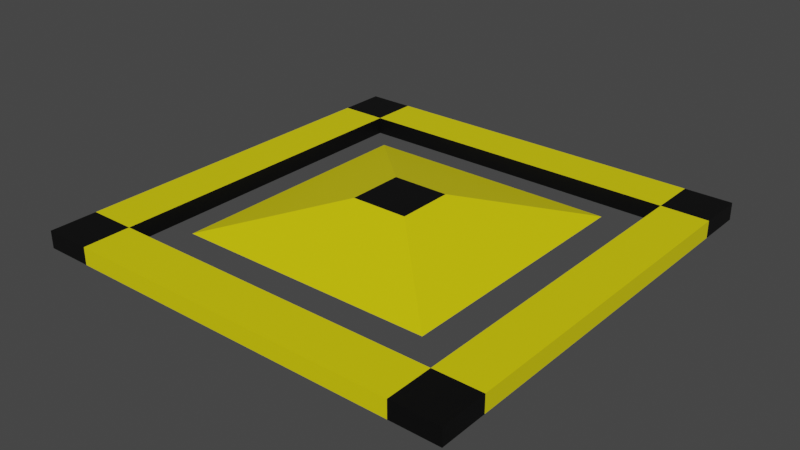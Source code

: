 # Source: squat_avoid.blend  (saved by Blender 2.90.8; exported with 4.5.12 LTS)
import bpy
from mathutils import Matrix  # noqa: F401  (used for matrix-valued properties, if any)

bpy.ops.wm.read_factory_settings(use_empty=True)
scene = bpy.context.scene
scene.name = 'Scene'

# ---- collections
col_collection = bpy.data.collections.new('Collection'); scene.collection.children.link(col_collection)

# ---- materials (node trees are filled in below, after node groups)
mat_avoidmaterialblack = bpy.data.materials.new('AvoidMaterialBlack')
mat_avoidmaterialblack.use_transparent_shadow = False
mat_avoidmaterialyellow = bpy.data.materials.new('AvoidMaterialYellow')
mat_avoidmaterialyellow.use_transparent_shadow = False

# ---- material node trees
mat_avoidmaterialblack.use_nodes = True; mat_avoidmaterialblack.node_tree.nodes.clear()
_N = mat_avoidmaterialblack.node_tree.nodes; _L = mat_avoidmaterialblack.node_tree.links
n0 = _N.new('ShaderNodeBsdfPrincipled'); n0.name = 'Principled BSDF'; n0.location = (10, 300)
n0.distribution = 'GGX'
n0.subsurface_method = 'BURLEY'
n0.inputs[0].default_value = (0.0, 0.0, 0.0, 1.0)
n0.inputs[3].default_value = 1.45
n0.inputs[27].default_value = (0.0, 0.0, 0.0, 1.0)
n0.inputs[28].default_value = 1.0
n1 = _N.new('ShaderNodeOutputMaterial'); n1.name = 'Material Output'; n1.location = (300, 300)
_L.new(n0.outputs[0], n1.inputs[0])
n1.is_active_output = True
mat_avoidmaterialyellow.use_nodes = True; mat_avoidmaterialyellow.node_tree.nodes.clear()
_N = mat_avoidmaterialyellow.node_tree.nodes; _L = mat_avoidmaterialyellow.node_tree.links
n0 = _N.new('ShaderNodeBsdfPrincipled'); n0.name = 'Principled BSDF'; n0.location = (10, 300)
n0.distribution = 'GGX'
n0.subsurface_method = 'BURLEY'
n0.inputs[0].default_value = (0.8, 0.7051, 0.0, 1.0)
n0.inputs[3].default_value = 1.45
n0.inputs[27].default_value = (0.0, 0.0, 0.0, 1.0)
n0.inputs[28].default_value = 1.0
n1 = _N.new('ShaderNodeOutputMaterial'); n1.name = 'Material Output'; n1.location = (300, 300)
_L.new(n0.outputs[0], n1.inputs[0])
n1.is_active_output = True

# ---- world
world_world = bpy.data.worlds.new('World'); scene.world = world_world
world_world.use_nodes = True; world_world.node_tree.nodes.clear()
_N = world_world.node_tree.nodes; _L = world_world.node_tree.links
n0 = _N.new('ShaderNodeOutputWorld'); n0.name = 'World Output'; n0.location = (300, 300)
n1 = _N.new('ShaderNodeBackground'); n1.name = 'Background'; n1.location = (10, 300)
n1.inputs[0].default_value = (0.05088, 0.05088, 0.05088, 1.0)
_L.new(n1.outputs[0], n0.inputs[0])
n0.is_active_output = True
world_world.color = (0.05088, 0.05088, 0.05088)
world_world.use_sun_shadow = False
world_world.sun_shadow_jitter_overblur = 0.0

# ---- meshes
me_cube_001 = bpy.data.meshes.new('Cube.001')
me_cube_001.from_pydata([(-7.5, -5.85, -0.3), (-7.5, -5.85, 0.3), (-7.5, 5.85, -0.3), (-7.5, 5.85, 0.3), (-5.85, -5.85, -0.3), (-5.85, -5.85, 0.3), (-5.85, 5.85, -0.3), (-5.85, 5.85, 0.3), (-7.5, -7.5, -0.3), (-7.5, -7.5, 0.3), (-5.85, -7.5, 0.3), (-5.85, -7.5, -0.3), (-7.5, 7.5, 0.3), (-7.5, 7.5, -0.3), (-5.85, 7.5, -0.3), (-5.85, 7.5, 0.3), (5.85, 5.85, 0.3), (5.85, 5.85, -0.3), (5.85, 7.5, 0.3), (5.85, 7.5, -0.3), (7.5, 5.85, 0.3), (7.5, 5.85, -0.3), (7.5, 7.5, 0.3), (7.5, 7.5, -0.3), (5.85, -5.85, 0.3), (5.85, -5.85, -0.3), (7.5, -5.85, 0.3), (7.5, -5.85, -0.3), (5.85, -7.5, 0.3), (5.85, -7.5, -0.3), (7.5, -7.5, 0.3), (7.5, -7.5, -0.3)], [], [(0, 1, 3, 2), (7, 6, 17, 16), (6, 7, 5, 4), (5, 1, 9, 10), (2, 6, 4, 0), (7, 3, 1, 5), (11, 10, 9, 8), (1, 0, 8, 9), (0, 4, 11, 8), (13, 12, 15, 14), (6, 2, 13, 14), (3, 7, 15, 12), (2, 3, 12, 13), (17, 19, 23, 21), (6, 14, 19, 17), (15, 7, 16, 18), (14, 15, 18, 19), (20, 21, 23, 22), (17, 21, 27, 25), (18, 16, 20, 22), (19, 18, 22, 23), (25, 27, 31, 29), (16, 17, 25, 24), (20, 16, 24, 26), (21, 20, 26, 27), (28, 29, 31, 30), (26, 24, 28, 30), (27, 26, 30, 31), (4, 5, 24, 25), (4, 25, 29, 11), (11, 29, 28, 10), (5, 10, 28, 24)])
me_cube_001.polygons.foreach_set('material_index', [1, 0, 0, 0, 1, 1, 0, 0, 0, 0, 0, 0, 0, 0, 1, 1, 1, 0, 1, 0, 0, 0, 0, 1, 1, 0, 0, 0, 0, 1, 1, 1])
_uv = me_cube_001.uv_layers.new(name='UVMap')
_uv.uv.foreach_set('vector', [0.375, 0.0, 0.625, 0.0, 0.625, 0.25, 0.375, 0.25, 0.625, 0.5, 0.375, 0.5, 0.375, 0.5, 0.625, 0.5, 0.375, 0.5, 0.625, 0.5, 0.625, 0.75, 0.375, 0.75, 0.625, 0.75, 0.875, 0.75, 0.875, 0.75, 0.625, 0.75, 0.125, 0.5, 0.375, 0.5, 0.375, 0.75, 0.125, 0.75, 0.625, 0.5, 0.875, 0.5, 0.875, 0.75, 0.625, 0.75, 0.375, 0.75, 0.625, 0.75, 0.625, 1.0, 0.375, 1.0, 0.625, 0.0, 0.375, 0.0, 0.375, 0.0, 0.625, 0.0, 0.125, 0.75, 0.375, 0.75, 0.375, 0.75, 0.125, 0.75, 0.375, 0.25, 0.625, 0.25, 0.625, 0.5, 0.375, 0.5, 0.375, 0.5, 0.125, 0.5, 0.125, 0.5, 0.375, 0.5, 0.875, 0.5, 0.625, 0.5, 0.625, 0.5, 0.875, 0.5, 0.375, 0.25, 0.625, 0.25, 0.625, 0.25, 0.375, 0.25, 0.375, 0.5, 0.375, 0.5, 0.375, 0.5, 0.375, 0.5, 0.375, 0.5, 0.375, 0.5, 0.375, 0.5, 0.375, 0.5, 0.625, 0.5, 0.625, 0.5, 0.625, 0.5, 0.625, 0.5, 0.375, 0.5, 0.625, 0.5, 0.625, 0.5, 0.375, 0.5, 0.625, 0.5, 0.375, 0.5, 0.375, 0.5, 0.625, 0.5, 0.375, 0.5, 0.375, 0.5, 0.375, 0.5, 0.375, 0.5, 0.625, 0.5, 0.625, 0.5, 0.625, 0.5, 0.625, 0.5, 0.375, 0.5, 0.625, 0.5, 0.625, 0.5, 0.375, 0.5, 0.375, 0.5, 0.375, 0.5, 0.375, 0.5, 0.375, 0.5, 0.625, 0.5, 0.375, 0.5, 0.375, 0.5, 0.625, 0.5, 0.625, 0.5, 0.625, 0.5, 0.625, 0.5, 0.625, 0.5, 0.375, 0.5, 0.625, 0.5, 0.625, 0.5, 0.375, 0.5, 0.625, 0.5, 0.375, 0.5, 0.375, 0.5, 0.625, 0.5, 0.625, 0.5, 0.625, 0.5, 0.625, 0.5, 0.625, 0.5, 0.375, 0.5, 0.625, 0.5, 0.625, 0.5, 0.375, 0.5, 0.375, 0.75, 0.625, 0.75, 0.625, 0.5, 0.375, 0.5, 0.375, 0.75, 0.375, 0.5, 0.375, 0.5, 0.375, 0.75, 0.375, 0.75, 0.375, 0.5, 0.625, 0.5, 0.625, 0.75, 0.625, 0.75, 0.625, 0.75, 0.625, 0.5, 0.625, 0.5])
me_cube_001.materials.append(mat_avoidmaterialblack)
me_cube_001.materials.append(mat_avoidmaterialyellow)
me_cube_001.use_remesh_fix_poles = True
me_cube_001.use_remesh_preserve_attributes = False
me_cube_001.use_mirror_vertex_groups = False
me_cube_001.update()
me_cube_002 = bpy.data.meshes.new('Cube.002')
me_cube_002.from_pydata([(-1.0, -1.0, -1.0), (-1.0, -1.0, 1.0), (-1.0, 1.0, -1.0), (-1.0, 1.0, 1.0), (1.0, -1.0, -1.0), (1.0, -1.0, 1.0), (1.0, 1.0, -1.0), (1.0, 1.0, 1.0), (-4.52, -4.52, 0.0), (-4.52, 4.52, 0.0), (4.52, 4.52, 0.0), (4.52, -4.52, 0.0)], [], [(8, 1, 3, 9), (9, 3, 7, 10), (10, 7, 5, 11), (11, 5, 1, 8), (2, 6, 4, 0), (7, 3, 1, 5), (4, 11, 8, 0), (6, 10, 11, 4), (2, 9, 10, 6), (0, 8, 9, 2)])
me_cube_002.polygons.foreach_set('material_index', [0, 0, 0, 0, 1, 1, 0, 0, 0, 0])
_uv = me_cube_002.uv_layers.new(name='UVMap')
_uv.uv.foreach_set('vector', [0.5, -0.44, 0.625, 0.0, 0.625, 0.25, 0.5, 0.25, 0.5, 0.25, 0.625, 0.25, 0.625, 0.5, 0.5, 0.5, 0.5, 0.5, 0.625, 0.5, 0.625, 0.75, 0.5, 0.75, 0.5, 0.75, 0.625, 0.75, 0.625, 1.0, 0.5, 1.44, 0.125, 0.5, 0.375, 0.5, 0.375, 0.75, 0.125, 0.75, 0.625, 0.5, 0.875, 0.5, 0.875, 0.75, 0.625, 0.75, 0.375, 0.75, 0.5, 0.75, 0.5, 1.44, 0.375, 1.0, 0.375, 0.5, 0.5, 0.5, 0.5, 0.75, 0.375, 0.75, 0.375, 0.25, 0.5, 0.25, 0.5, 0.5, 0.375, 0.5, 0.375, 0.0, 0.5, -0.44, 0.5, 0.25, 0.375, 0.25])
me_cube_002.materials.append(mat_avoidmaterialyellow)
me_cube_002.materials.append(mat_avoidmaterialblack)
me_cube_002.use_remesh_fix_poles = True
me_cube_002.use_remesh_preserve_attributes = False
me_cube_002.use_mirror_vertex_groups = False
me_cube_002.update()

# ---- objects
ob_cube = bpy.data.objects.new('Cube', me_cube_001)
ob_cube_001 = bpy.data.objects.new('Cube.001', me_cube_002)

# ---- transforms, parenting, visibility, modifiers, constraints
ob_cube.location = (0.0, 0.0, 0.0)
ob_cube.lineart.crease_threshold = 0.0
ob_cube_001.location = (0.0, 0.0, 0.0)
ob_cube_001.lineart.crease_threshold = 0.0

# ---- collection membership
col_collection.objects.link(ob_cube)
col_collection.objects.link(ob_cube_001)

# ---- scene / render settings (as saved in the file)
scene.frame_start = 1; scene.frame_end = 250; scene.frame_set(1)
scene.render.engine = 'BLENDER_EEVEE_NEXT'
scene.cycles.use_denoising = False
scene.cycles.samples = 128
scene.cycles.sampling_pattern = 'TABULATED_SOBOL'
scene.cycles.use_adaptive_sampling = False
scene.cycles.use_light_tree = False
scene.view_settings.view_transform = 'Filmic'
bpy.context.view_layer.update()

# ---- added for rendering (the .blend has no active camera and no usable light): camera, sun
cam_auto = bpy.data.cameras.new('AutoCamera')
cam_auto.lens = 50.0
cam_auto.sensor_width = 36.0
cam_auto.clip_end = 1000.0
ob_auto_camera = bpy.data.objects.new('AutoCamera', cam_auto)
scene.collection.objects.link(ob_auto_camera)
ob_auto_camera.location = (19.714, -23.6568, 15.7712)
ob_auto_camera.rotation_euler = (1.09748, -7.21219e-08, 0.694738)
scene.camera = ob_auto_camera
light_auto_sun = bpy.data.lights.new('AutoSun', 'SUN')
light_auto_sun.energy = 3.0
light_auto_sun.angle = 0.0523599
ob_auto_sun = bpy.data.objects.new('AutoSun', light_auto_sun)
scene.collection.objects.link(ob_auto_sun)
ob_auto_sun.rotation_euler = (0.872665, 0.174533, 0.523599)
bpy.context.view_layer.update()
